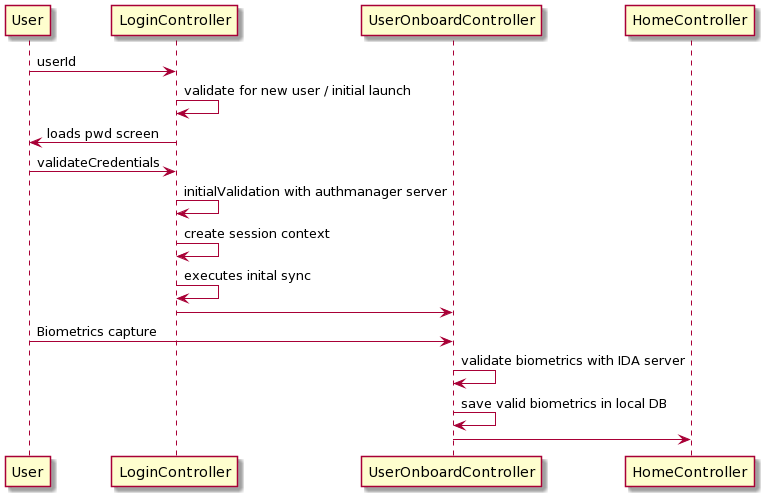

The diagram above was rendered by PlantUML. Its source (embedded in the PNG):
@startuml
User -> LoginController: userId
LoginController -> LoginController: validate for new user / initial launch
LoginController -> User: loads pwd screen
User -> LoginController: validateCredentials
LoginController -> LoginController: initialValidation with authmanager server
LoginController -> LoginController: create session context
LoginController -> LoginController: executes inital sync
LoginController -> UserOnboardController
User ->  UserOnboardController: Biometrics capture
UserOnboardController -> UserOnboardController: validate biometrics with IDA server
UserOnboardController -> UserOnboardController: save valid biometrics in local DB
UserOnboardController -> HomeController
@enduml